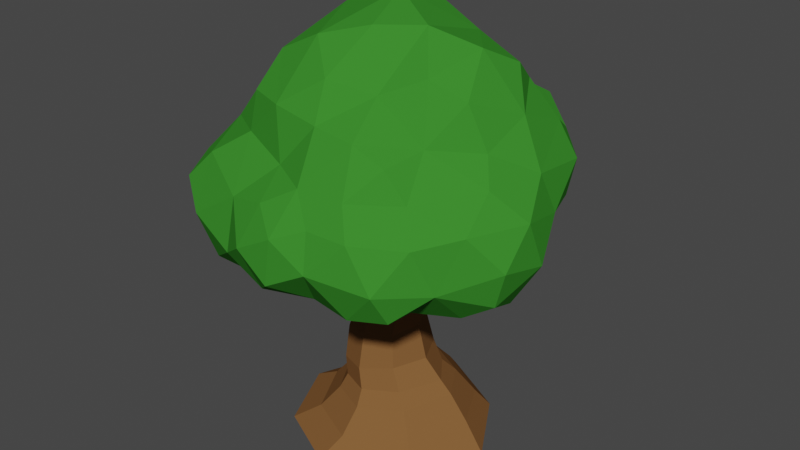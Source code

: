 # Source: tree3.blend  (saved by Blender 3.3.6; exported with 4.5.12 LTS)
import bpy
from mathutils import Matrix  # noqa: F401  (used for matrix-valued properties, if any)

bpy.ops.wm.read_factory_settings(use_empty=True)
scene = bpy.context.scene
scene.name = 'Scene'

# ---- collections
col_collection = bpy.data.collections.new('Collection'); scene.collection.children.link(col_collection)

# ---- materials (node trees are filled in below, after node groups)
mat_material_003 = bpy.data.materials.new('Material.003')
mat_material_003.alpha_threshold = 0.0
mat_material_003.use_transparent_shadow = False
mat_material_003.diffuse_color = (0.04165, 0.2366, 0.02599, 1.0)
mat_material_003.specular_color = (0.5, 0.5, 0.5)
mat_material_003.roughness = 0.5
mat_material_003.specular_intensity = 0.1
mat_material_002 = bpy.data.materials.new('Material.002')
mat_material_002.alpha_threshold = 0.0
mat_material_002.use_transparent_shadow = False
mat_material_002.diffuse_color = (0.2134, 0.09939, 0.03547, 1.0)
mat_material_002.specular_color = (0.5, 0.5, 0.5)
mat_material_002.roughness = 0.5
mat_material_002.specular_intensity = 0.1

# ---- material node trees

# ---- world
world_world = bpy.data.worlds.new('World'); scene.world = world_world
world_world.use_nodes = True; world_world.node_tree.nodes.clear()
_N = world_world.node_tree.nodes; _L = world_world.node_tree.links
n0 = _N.new('ShaderNodeOutputWorld'); n0.name = 'World Output'; n0.location = (300, 300)
n1 = _N.new('ShaderNodeBackground'); n1.name = 'Background'; n1.location = (10, 300)
n1.inputs[0].default_value = (0.05088, 0.05088, 0.05088, 1.0)
_L.new(n1.outputs[0], n0.inputs[0])
n0.is_active_output = True
world_world.color = (0.05088, 0.05088, 0.05088)
world_world.use_sun_shadow = False
world_world.sun_shadow_jitter_overblur = 0.0

# ---- meshes
me_cube_000 = bpy.data.meshes.new('Cube.000')
me_cube_000.from_pydata([(4.742, 4.76, -0.299), (5.087, 5.892, -0.4435), (5.352, 5.197, 0.314), (4.086, 6.715, -2.293), (4.86, 6.549, -1.468), (4.276, 5.944, -2.066), (3.809, 4.129, 0.4173), (4.839, 4.314, 0.4941), (3.402, 7.156, -2.72), (3.207, 7.618, -1.941), (4.46, 7.241, -1.402), (3.788, 5.773, -2.806), (4.386, 5.022, 2.164), (3.58, 4.237, 1.815), (4.367, 4.214, 1.352), (3.228, 8.375, 0.9445), (2.507, 8.047, 1.458), (3.498, 7.269, 1.382), (2.682, 8.622, -1.28), (3.768, 7.907, -1.389), (3.219, 6.505, -3.207), (2.53, 7.208, -2.853), (2.781, 4.862, -1.635), (3.099, 5.276, -0.7703), (2.064, 5.364, -1.119), (2.257, 4.849, -2.7), (3.504, 5.085, -2.288), (2.285, 6.018, 0.4094), (2.295, 5.515, 1.219), (1.832, 6.043, 0.8034), (2.194, 7.755, -2.077), (1.868, 4.919, -1.898), (2.154, 5.986, -0.5751), (2.828, 4.473, 1.248), (3.939, 5.309, -1.527), (3.902, 8.363, -0.8494), (3.608, 8.75, -0.1019), (3.912, 8.037, 0.7006), (3.727, 5.163, 3.103), (2.473, 5.288, 3.411), (3.047, 4.408, 2.953), (3.251, 7.091, 2.16), (2.858, 6.567, 2.793), (3.683, 6.503, 2.075), (3.183, 6.001, 3.103), (4.06, 5.911, 2.457), (3.804, 4.51, 2.722), (4.422, 5.236, -0.8414), (3.649, 4.647, -0.4281), (2.744, 4.958, 0.2726), (2.597, 5.776, -0.1924), (2.622, 9.039, 0.2007), (1.534, 9.396, -0.3603), (0.4169, 4.215, 2.592), (1.019, 4.251, 2.079), (1.088, 4.403, 3.126), (1.636, 4.84, 3.549), (0.9703, 5.386, 3.57), (-0.09921, 6.403, -3.463), (1.16, 6.586, -2.988), (0.8244, 5.7, -3.397), (0.2794, 4.911, 3.206), (-0.6469, 5.411, 3.11), (-0.5335, 4.365, 2.74), (0.3738, 6.041, 3.037), (1.512, 5.587, -3.491), (1.051, 4.933, -2.888), (1.434, 5.975, -0.7635), (1.124, 5.635, 0.5358), (0.4741, 5.165, -0.7837), (1.278, 5.191, -1.748), (1.938, 6.283, -3.287), (1.699, 8.3, 1.905), (1.883, 9.058, 0.8497), (1.03, 8.846, 1.356), (1.897, 6.603, 2.896), (1.233, 6.229, 3.185), (1.758, 5.803, 3.516), (2.346, 6.036, 3.178), (2.663, 7.444, 2.299), (1.804, 7.561, 2.313), (2.076, 4.388, 2.765), (1.084, 6.697, 2.499), (2.005, 4.764, 1.691), (1.022, 4.759, 1.281), (1.591, 5.68, 1.341), (0.207, 8.228, -1.522), (0.7941, 9.003, -1.301), (1.31, 8.449, -1.929), (0.5847, 8.022, -2.338), (-0.6492, 7.14, -2.82), (0.4961, 7.336, -2.791), (-0.8066, 5.105, -0.779), (-0.5916, 4.832, 0.1471), (-0.4643, 8.051, -0.3185), (-0.3691, 7.577, -1.256), (-1.002, 7.575, -0.6862), (-1.409, 6.661, -2.022), (-1.23, 6.607, -2.929), (-1.6, 5.884, -2.537), (-1.461, 5.906, -0.9774), (-1.428, 5.386, -1.72), (-1.358, 7.326, 0.2377), (-0.5969, 7.675, 1.117), (-0.4161, 4.479, -2.322), (-0.473, 4.651, -1.578), (-1.051, 4.912, -2.626), (-1.673, 6.264, 0.1592), (-1.329, 5.278, 0.1879), (-0.709, 6.476, 2.549), (-1.237, 5.895, 2.723), (-1.249, 4.62, 0.9873), (-1.593, 5.753, 1.008), (-1.447, 4.945, 2.163), (-1.185, 6.74, 1.341), (-1.451, 6.169, 1.998), (0.02651, 6.976, 2.19), (-0.135, 4.33, 0.7375), (-0.268, 4.024, 1.674), (-1.283, 6.903, -1.086), (-0.287, 7.535, -1.902), (-1.167, 5.751, -3.203), (-0.3645, 5.414, -3.48), (0.1147, 4.792, -2.959), (0.2792, 8.97, -0.2482), (0.8597, 7.74, 2.306), (0.1495, 8.408, 1.392), (0.3803, 4.921, 0.3191), (0.02165, 7.735, 1.984), (0.4672, 4.669, -1.872), (1.698, 7.163, -2.766), (1.393, 7.851, -2.544), (1.696, 9.015, -1.433), (2.215, 5.391, -3.347), (1.779, 5.067, -3.347), (2.938, 5.459, -3.207), (2.671, 4.222, 2.094), (1.517, 4.751, -2.431), (4.658, 6.722, 1.048), (4.316, 7.18, 0.6397), (5.042, 4.659, 1.282), (5.268, 5.421, 1.335), (4.735, 6.115, 1.777), (5.286, 6.156, 0.6837), (4.703, 5.763, -1.433), (4.405, 7.636, -0.3306), (4.935, 6.722, -0.1324), (2.33, 3.414, -0.02527), (2.141, 3.338, -0.4711), (2.243, 3.852, -0.5502), (2.402, 4.047, -0.04355), (0.4666, 1.634, 0.002474), (0.7023, 1.75, -0.7007), (0.8038, 1.297, -0.7584), (0.5249, 1.213, -0.006906), (1.563, 1.334, -1.15), (1.67, 1.095, -1.425), (0.7427, 0.9581, -0.9782), (2.886, 0.5289, -1.271), (3.109, 0.1137, -1.533), (1.607, 0.1137, -2.316), (1.717, 0.5927, -1.893), (0.08265, 0.1137, -1.545), (0.4761, 0.4362, -1.281), (1.669, 3.407, -0.6537), (1.212, 3.328, -0.4678), (1.174, 3.924, -0.5318), (1.69, 4.024, -0.7166), (1.055, 3.345, -0.005315), (1.024, 4.058, -0.01483), (2.284, 1.292, -0.8517), (2.548, 1.069, -0.9975), (3.123, 0.1137, 1.445), (2.936, 0.4811, 1.091), (1.727, 0.5054, 1.765), (1.528, 0.1137, 2.249), (1.702, 3.373, 0.6163), (2.148, 3.339, 0.4302), (2.229, 3.956, 0.4932), (1.711, 4.084, 0.6637), (2.06, 2.478, 0.5451), (1.545, 2.461, 0.85), (3.092, 1.153, -0.1131), (2.841, 1.394, -0.09869), (2.347, 1.284, 0.6779), (2.61, 1.012, 0.8379), (1.527, 1.684, 0.9858), (0.881, 1.578, 0.6824), (0.9395, 1.151, 0.7031), (1.625, 1.235, 1.031), (0.9358, 2.339, 0.6085), (1.23, 3.315, 0.4523), (0.5732, 2.265, 0.00615), (3.502, 0.666, -0.1082), (3.979, 0.1137, -0.0399), (0.3667, 0.8911, -0.01874), (1.73, 0.9715, 1.303), (0.8679, 0.877, 0.8834), (-0.5858, 0.1137, 0.03694), (-0.05349, 0.3911, -0.009038), (0.5855, 0.4423, 1.196), (0.1123, 0.1137, 1.555), (2.081, 1.755, -0.8049), (2.455, 1.803, -0.06759), (1.446, 2.538, -0.8949), (0.7761, 2.35, -0.5995), (2.28, 2.564, -0.03494), (2.003, 2.514, -0.6304), (1.454, 1.798, -1.096), (2.137, 1.76, 0.6197), (1.171, 3.921, 0.5241), (1.271, 4.454, 0.9554), (0.8667, 4.262, 0.778), (1.723, 4.28, -0.1105), (1.425, 4.476, -0.9418), (1.362, 4.687, -0.4883), (2.077, 4.636, -0.5682), (1.99, 4.459, -1.041), (2.451, 4.422, 0.7003), (2.098, 4.632, 0.8282), (2.586, 4.506, 0.2503), (3.016, 4.829, 0.5317), (2.88, 4.749, 0.8923), (2.147, 4.745, 0.2351), (0.9279, 4.943, -1.401), (0.8018, 5.146, -1.065), (0.8067, 4.479, -0.3355), (0.9718, 4.318, -0.7683), (2.494, 4.281, -0.8807), (2.509, 5.231, -1.702), (2.886, 5.103, -1.582), (2.656, 4.483, -0.4512), (1.246, 4.721, 0.3813), (0.3585, 5.105, 1.054), (0.4192, 4.861, 1.433), (0.7502, 4.474, 0.34), (0.04679, 4.859, 0.9992), (0.1718, 4.685, 1.28), (-0.3971, 5.349, 1.712), (-0.4571, 5.465, 1.49), (-0.2266, 5.617, 1.531), (-0.2001, 5.462, 1.806), (2.717, 5.114, 0.539), (2.649, 4.989, 1.018), (3.113, 5.532, 1.14), (3.161, 5.621, 0.7805), (3.405, 5.424, 0.7714), (3.317, 5.364, 1.061), (2.806, 6.081, -1.931), (3.099, 6.031, -1.851), (3.006, 5.245, -1.257), (2.569, 5.35, -1.345), (2.834, 6.107, -1.655), (3.159, 6.075, -1.59), (0.4128, 4.862, -0.921), (0.3162, 5.61, -1.479), (0.02787, 5.42, -1.394), (0.6142, 4.723, -1.242), (0.4011, 5.484, -1.732), (0.1531, 5.335, -1.638)], [], [(0, 1, 2), (3, 4, 5), (6, 0, 7), (3, 8, 9), (10, 3, 9), (11, 3, 5), (12, 13, 14), (15, 16, 17), (18, 19, 9), (8, 20, 21), (22, 23, 24), (25, 26, 22), (27, 28, 29), (30, 9, 21), (25, 22, 31), (23, 32, 24), (33, 6, 13), (22, 34, 23), (35, 18, 36), (35, 19, 18), (17, 37, 15), (37, 36, 15), (38, 39, 40), (41, 42, 43), (44, 45, 43), (40, 13, 46), (23, 47, 48), (49, 6, 33), (27, 49, 28), (27, 50, 49), (51, 18, 52), (53, 54, 55), (56, 57, 55), (58, 59, 60), (61, 62, 63), (64, 62, 61), (65, 66, 60), (67, 68, 69), (70, 31, 24), (71, 65, 60), (72, 73, 74), (75, 76, 77), (78, 75, 77), (42, 75, 78), (51, 73, 16), (17, 16, 79), (44, 42, 78), (15, 51, 16), (51, 52, 73), (73, 72, 16), (80, 75, 79), (81, 56, 55), (82, 75, 80), (83, 54, 84), (76, 75, 82), (68, 85, 84), (86, 87, 88), (86, 88, 89), (90, 91, 58), (92, 69, 93), (94, 95, 96), (97, 98, 99), (100, 97, 101), (94, 96, 102), (103, 94, 102), (104, 105, 106), (101, 106, 105), (107, 100, 108), (62, 109, 110), (111, 108, 93), (112, 111, 113), (114, 112, 115), (114, 116, 103), (111, 117, 118), (109, 114, 115), (113, 62, 110), (63, 62, 113), (111, 118, 113), (113, 118, 63), (102, 107, 114), (114, 107, 112), (96, 119, 102), (100, 92, 108), (90, 98, 97), (95, 120, 119), (120, 97, 119), (98, 58, 121), (58, 122, 121), (98, 90, 58), (96, 95, 119), (123, 106, 122), (62, 64, 109), (104, 106, 123), (124, 86, 94), (86, 120, 95), (125, 74, 126), (57, 61, 55), (84, 54, 118), (117, 84, 118), (127, 69, 68), (116, 109, 64), (103, 128, 126), (57, 64, 61), (128, 125, 126), (103, 126, 94), (64, 76, 82), (91, 90, 120), (129, 69, 105), (118, 53, 63), (122, 60, 123), (59, 58, 91), (66, 70, 129), (52, 87, 124), (130, 59, 91), (131, 130, 91), (82, 125, 116), (89, 88, 131), (52, 132, 87), (68, 67, 29), (85, 29, 28), (85, 83, 84), (28, 83, 85), (71, 133, 65), (134, 25, 66), (88, 18, 30), (18, 132, 52), (71, 135, 133), (22, 24, 31), (81, 136, 40), (83, 136, 81), (33, 83, 28), (137, 25, 31), (134, 65, 133), (30, 21, 130), (134, 133, 25), (41, 79, 42), (18, 9, 30), (23, 50, 32), (8, 21, 9), (51, 36, 18), (138, 139, 17), (138, 17, 43), (12, 38, 46), (5, 34, 26), (14, 7, 140), (7, 14, 6), (2, 141, 140), (141, 12, 140), (142, 12, 141), (7, 2, 140), (143, 142, 141), (141, 2, 143), (142, 45, 12), (144, 47, 34), (9, 19, 10), (20, 3, 11), (20, 8, 3), (26, 135, 11), (145, 36, 37), (146, 143, 1), (47, 1, 0), (5, 4, 144), (10, 145, 146), (146, 4, 10), (4, 146, 1), (144, 1, 47), (7, 0, 2), (36, 145, 35), (11, 5, 26), (10, 4, 3), (35, 145, 19), (145, 37, 139), (15, 36, 51), (13, 6, 14), (44, 43, 42), (39, 38, 44), (45, 142, 43), (46, 13, 12), (47, 0, 48), (139, 37, 17), (38, 45, 44), (40, 46, 38), (43, 17, 41), (136, 13, 40), (34, 47, 23), (22, 26, 34), (49, 48, 6), (48, 49, 23), (67, 32, 27), (67, 27, 29), (137, 31, 70), (82, 80, 125), (60, 66, 123), (66, 137, 70), (69, 70, 67), (129, 70, 69), (84, 117, 127), (127, 68, 84), (54, 81, 55), (57, 77, 76), (67, 70, 24), (67, 24, 32), (130, 71, 59), (39, 78, 77), (80, 16, 72), (79, 16, 80), (40, 39, 81), (78, 39, 44), (75, 42, 79), (39, 56, 81), (39, 77, 56), (125, 80, 72), (54, 83, 81), (89, 91, 120), (104, 123, 129), (124, 87, 86), (93, 69, 127), (117, 93, 127), (116, 128, 103), (90, 97, 120), (100, 119, 97), (101, 99, 106), (101, 97, 99), (100, 101, 92), (109, 116, 114), (107, 119, 100), (115, 112, 113), (114, 103, 102), (109, 115, 110), (108, 112, 107), (111, 112, 108), (111, 93, 117), (113, 110, 115), (107, 102, 119), (108, 92, 93), (101, 105, 92), (99, 121, 106), (99, 98, 121), (106, 121, 122), (124, 74, 52), (118, 54, 53), (64, 82, 116), (116, 125, 128), (55, 61, 53), (74, 124, 126), (63, 53, 61), (57, 76, 64), (124, 94, 126), (105, 104, 129), (95, 94, 86), (92, 105, 69), (122, 58, 60), (86, 89, 120), (129, 123, 66), (89, 131, 91), (74, 73, 52), (125, 72, 74), (87, 132, 88), (59, 71, 60), (66, 65, 134), (68, 29, 85), (137, 66, 25), (88, 30, 131), (131, 30, 130), (88, 132, 18), (133, 135, 25), (33, 13, 136), (130, 21, 71), (27, 32, 50), (83, 33, 136), (33, 28, 49), (71, 21, 20), (71, 20, 135), (49, 50, 23), (25, 135, 26), (41, 17, 79), (12, 45, 38), (48, 0, 6), (14, 140, 12), (139, 146, 145), (142, 143, 138), (142, 138, 43), (135, 20, 11), (139, 138, 146), (138, 143, 146), (2, 1, 143), (34, 5, 144), (144, 4, 1), (19, 145, 10), (56, 77, 57), (147, 148, 149, 150), (151, 152, 153, 154), (155, 156, 157, 153), (158, 159, 160, 161), (161, 160, 162, 163), (164, 165, 166, 167), (165, 168, 169, 166), (170, 171, 156, 155), (172, 173, 174, 175), (176, 177, 178, 179), (180, 177, 176, 181), (182, 183, 184, 185), (186, 187, 188, 189), (190, 191, 168, 192), (159, 158, 193, 194), (195, 154, 153, 157), (196, 189, 188, 197), (171, 170, 183, 182), (185, 184, 189, 196), (197, 188, 154, 195), (198, 199, 163, 162), (194, 193, 173, 172), (175, 174, 200, 201), (202, 203, 183, 170), (164, 204, 205, 165), (206, 147, 177, 180), (148, 207, 204, 164), (207, 148, 147, 206), (181, 176, 191, 190), (192, 168, 165, 205), (155, 153, 152, 208), (187, 151, 154, 188), (209, 186, 189, 184), (203, 209, 184, 183), (210, 179, 211, 212), (213, 167, 214, 215), (167, 213, 216, 217), (179, 178, 218, 219), (148, 164, 167, 149), (191, 176, 179, 210), (177, 147, 150, 178), (168, 191, 210, 169), (218, 220, 221, 222), (150, 213, 223, 220), (178, 150, 220, 218), (213, 179, 219, 223), (215, 214, 224, 225), (169, 213, 215, 226), (166, 169, 226, 227), (167, 166, 227, 214), (228, 217, 229, 230), (213, 150, 231, 216), (150, 149, 228, 231), (149, 167, 217, 228), (211, 232, 233, 234), (179, 213, 232, 211), (213, 169, 235, 232), (169, 210, 212, 235), (236, 237, 238, 239), (235, 212, 237, 236), (232, 235, 236, 233), (212, 211, 234, 237), (240, 239, 238, 241), (233, 236, 239, 240), (237, 234, 241, 238), (234, 233, 240, 241), (242, 243, 244, 245), (223, 219, 243, 242), (220, 223, 242, 221), (219, 218, 222, 243), (246, 245, 244, 247), (221, 242, 245, 246), (243, 222, 247, 244), (222, 221, 246, 247), (230, 229, 248, 249), (231, 228, 230, 250), (217, 216, 251, 229), (216, 231, 250, 251), (249, 248, 252, 253), (250, 230, 249, 253), (229, 251, 252, 248), (251, 250, 253, 252), (254, 225, 255, 256), (227, 226, 254, 257), (226, 215, 225, 254), (214, 227, 257, 224), (258, 259, 256, 255), (224, 257, 259, 258), (225, 224, 258, 255), (257, 254, 256, 259), (180, 181, 186, 209), (204, 207, 202, 208), (207, 206, 203, 202), (190, 192, 151, 187), (205, 204, 208, 152), (192, 205, 152, 151), (181, 190, 187, 186), (206, 180, 209, 203), (170, 155, 208, 202), (182, 185, 173, 193), (196, 197, 200, 174), (195, 157, 163, 199), (197, 195, 199, 200), (171, 182, 193, 158), (185, 196, 174, 173), (158, 161, 156, 171), (161, 163, 157, 156), (201, 200, 199, 198)])
me_cube_000.polygons.foreach_set('use_smooth', [True] * 398)
me_cube_000.polygons.foreach_set('material_index', [0, 0, 0, 0, 0, 0, 0, 0, 0, 0, 0, 0, 0, 0, 0, 0, 0, 0, 0, 0, 0, 0, 0, 0, 0, 0, 0, 0, 0, 0, 0, 0, 0, 0, 0, 0, 0, 0, 0, 0, 0, 0, 0, 0, 0, 0, 0, 0, 0, 0, 0, 0, 0, 0, 0, 0, 0, 0, 0, 0, 0, 0, 0, 0, 0, 0, 0, 0, 0, 0, 0, 0, 0, 0, 0, 0, 0, 0, 0, 0, 0, 0, 0, 0, 0, 0, 0, 0, 0, 0, 0, 0, 0, 0, 0, 0, 0, 0, 0, 0, 0, 0, 0, 0, 0, 0, 0, 0, 0, 0, 0, 0, 0, 0, 0, 0, 0, 0, 0, 0, 0, 0, 0, 0, 0, 0, 0, 0, 0, 0, 0, 0, 0, 0, 0, 0, 0, 0, 0, 0, 0, 0, 0, 0, 0, 0, 0, 0, 0, 0, 0, 0, 0, 0, 0, 0, 0, 0, 0, 0, 0, 0, 0, 0, 0, 0, 0, 0, 0, 0, 0, 0, 0, 0, 0, 0, 0, 0, 0, 0, 0, 0, 0, 0, 0, 0, 0, 0, 0, 0, 0, 0, 0, 0, 0, 0, 0, 0, 0, 0, 0, 0, 0, 0, 0, 0, 0, 0, 0, 0, 0, 0, 0, 0, 0, 0, 0, 0, 0, 0, 0, 0, 0, 0, 0, 0, 0, 0, 0, 0, 0, 0, 0, 0, 0, 0, 0, 0, 0, 0, 0, 0, 0, 0, 0, 0, 0, 0, 0, 0, 0, 0, 0, 0, 0, 0, 0, 0, 0, 0, 0, 0, 0, 0, 0, 0, 0, 0, 0, 0, 0, 0, 0, 0, 0, 0, 0, 0, 0, 0, 0, 0, 0, 0, 0, 0, 0, 0, 0, 0, 1, 1, 1, 1, 1, 1, 1, 1, 1, 1, 1, 1, 1, 1, 1, 1, 1, 1, 1, 1, 1, 1, 1, 1, 1, 1, 1, 1, 1, 1, 1, 1, 1, 1, 1, 1, 1, 1, 1, 1, 1, 1, 1, 1, 1, 1, 1, 1, 1, 1, 1, 1, 1, 1, 1, 1, 1, 1, 1, 1, 1, 1, 1, 1, 1, 1, 1, 1, 1, 1, 1, 1, 1, 1, 1, 1, 1, 1, 1, 1, 1, 1, 1, 1, 1, 1, 1, 1, 1, 1, 1, 1, 1, 1, 1, 1, 1, 1, 1, 1, 1, 1, 1, 1, 1, 1, 1, 1])
_k = set([(0, 1), (0, 2), (0, 6), (0, 7), (0, 47), (0, 48), (1, 2), (1, 4), (1, 47), (1, 143), (1, 144), (1, 146), (2, 7), (2, 140), (2, 141), (2, 143), (3, 4), (3, 5), (3, 8), (3, 9), (3, 10), (3, 11), (3, 20), (4, 5), (4, 10), (4, 144), (4, 146), (5, 11), (5, 26), (5, 34), (5, 144), (6, 7), (6, 13), (6, 14), (6, 33), (6, 48), (6, 49), (7, 14), (7, 140), (8, 9), (8, 20), (8, 21), (9, 10), (9, 18), (9, 19), (9, 21), (9, 30), (10, 19), (10, 145), (10, 146), (11, 20), (11, 26), (11, 135), (12, 13), (12, 14), (12, 38), (12, 45), (12, 46), (12, 140), (12, 141), (12, 142), (13, 14), (13, 33), (13, 40), (13, 46), (13, 136), (14, 140), (15, 16), (15, 17), (15, 36), (15, 37), (15, 51), (16, 17), (16, 51), (16, 72), (16, 73), (16, 79), (16, 80), (17, 37), (17, 41), (17, 43), (17, 79), (17, 138), (17, 139), (18, 19), (18, 30), (18, 35), (18, 36), (18, 51), (18, 52), (18, 88), (18, 132), (19, 35), (19, 145), (20, 21), (20, 71), (20, 135), (21, 30), (21, 71), (21, 130), (22, 23), (22, 24), (22, 25), (22, 26), (22, 31), (22, 34), (23, 24), (23, 32), (23, 34), (23, 47), (23, 48), (23, 49), (23, 50), (24, 31), (24, 32), (24, 67), (24, 70), (25, 26), (25, 31), (25, 66), (25, 133), (25, 134), (25, 135), (25, 137), (26, 34), (26, 135), (27, 28), (27, 29), (27, 32), (27, 49), (27, 50), (27, 67), (28, 29), (28, 33), (28, 49), (28, 83), (28, 85), (29, 67), (29, 68), (29, 85), (30, 88), (30, 130), (30, 131), (31, 70), (31, 137), (32, 50), (32, 67), (33, 49), (33, 83), (33, 136), (34, 47), (34, 144), (35, 36), (35, 145), (36, 37), (36, 51), (36, 145), (37, 139), (37, 145), (38, 39), (38, 40), (38, 44), (38, 45), (38, 46), (39, 40), (39, 44), (39, 56), (39, 77), (39, 78), (39, 81), (40, 46), (40, 81), (40, 136), (41, 42), (41, 43), (41, 79), (42, 43), (42, 44), (42, 75), (42, 78), (42, 79), (43, 44), (43, 45), (43, 138), (43, 142), (44, 45), (44, 78), (45, 142), (47, 48), (47, 144), (48, 49), (49, 50), (51, 52), (51, 73), (52, 73), (52, 74), (52, 87), (52, 124), (52, 132), (53, 54), (53, 55), (53, 61), (53, 63), (53, 118), (54, 55), (54, 81), (54, 83), (54, 84), (54, 118), (55, 56), (55, 57), (55, 61), (55, 81), (56, 57), (56, 77), (56, 81), (57, 61), (57, 64), (57, 76), (57, 77), (58, 59), (58, 60), (58, 90), (58, 91), (58, 98), (58, 121), (58, 122), (59, 60), (59, 71), (59, 91), (59, 130), (60, 65), (60, 66), (60, 71), (60, 122), (60, 123), (61, 62), (61, 63), (61, 64), (62, 63), (62, 64), (62, 109), (62, 110), (62, 113), (63, 113), (63, 118), (64, 76), (64, 82), (64, 109), (64, 116), (65, 66), (65, 71), (65, 133), (65, 134), (66, 70), (66, 123), (66, 129), (66, 134), (66, 137), (67, 68), (67, 69), (67, 70), (68, 69), (68, 84), (68, 85), (68, 127), (69, 70), (69, 92), (69, 93), (69, 105), (69, 127), (69, 129), (70, 129), (70, 137), (71, 130), (71, 133), (71, 135), (72, 73), (72, 74), (72, 80), (72, 125), (73, 74), (74, 124), (74, 125), (74, 126), (75, 76), (75, 77), (75, 78), (75, 79), (75, 80), (75, 82), (76, 77), (76, 82), (77, 78), (79, 80), (80, 82), (80, 125), (81, 83), (81, 136), (82, 116), (82, 125), (83, 84), (83, 85), (83, 136), (84, 85), (84, 117), (84, 118), (84, 127), (86, 87), (86, 88), (86, 89), (86, 94), (86, 95), (86, 120), (86, 124), (87, 88), (87, 124), (87, 132), (88, 89), (88, 131), (88, 132), (89, 91), (89, 120), (89, 131), (90, 91), (90, 97), (90, 98), (90, 120), (91, 120), (91, 130), (91, 131), (92, 93), (92, 100), (92, 101), (92, 105), (92, 108), (93, 108), (93, 111), (93, 117), (93, 127), (94, 95), (94, 96), (94, 102), (94, 103), (94, 124), (94, 126), (95, 96), (95, 119), (95, 120), (96, 102), (96, 119), (97, 98), (97, 99), (97, 100), (97, 101), (97, 119), (97, 120), (98, 99), (98, 121), (99, 101), (99, 106), (99, 121), (100, 101), (100, 107), (100, 108), (100, 119), (101, 105), (101, 106), (102, 103), (102, 107), (102, 114), (102, 119), (103, 114), (103, 116), (103, 126), (103, 128), (104, 105), (104, 106), (104, 123), (104, 129), (105, 106), (105, 129), (106, 121), (106, 122), (106, 123), (107, 108), (107, 112), (107, 114), (107, 119), (108, 111), (108, 112), (109, 110), (109, 114), (109, 115), (109, 116), (110, 113), (110, 115), (111, 112), (111, 113), (111, 117), (111, 118), (112, 113), (112, 114), (112, 115), (113, 115), (113, 118), (114, 115), (114, 116), (116, 125), (116, 128), (117, 118), (117, 127), (119, 120), (121, 122), (122, 123), (123, 129), (124, 126), (125, 126), (125, 128), (126, 128), (130, 131), (133, 134), (133, 135), (138, 139), (138, 142), (138, 143), (139, 145), (139, 146), (140, 141), (141, 142), (141, 143), (142, 143), (143, 146), (145, 146), (147, 148), (147, 150), (147, 177), (147, 206), (148, 149), (148, 164), (148, 207), (149, 150), (149, 167), (149, 228), (150, 178), (150, 213), (150, 220), (150, 231), (151, 152), (151, 154), (151, 187), (151, 192), (152, 153), (152, 205), (152, 208), (153, 154), (153, 155), (153, 157), (154, 188), (154, 195), (155, 156), (155, 170), (155, 208), (156, 157), (156, 161), (156, 171), (157, 163), (157, 195), (158, 159), (158, 161), (158, 171), (158, 193), (160, 161), (161, 163), (162, 163), (163, 199), (164, 165), (164, 167), (164, 204), (165, 166), (165, 168), (165, 205), (166, 167), (166, 169), (166, 227), (167, 213), (167, 214), (167, 217), (168, 169), (168, 191), (168, 192), (169, 210), (169, 213), (169, 226), (169, 235), (170, 171), (170, 183), (170, 202), (171, 182), (172, 173), (173, 174), (173, 185), (173, 193), (174, 175), (174, 196), (174, 200), (176, 177), (176, 179), (176, 181), (176, 191), (177, 178), (177, 180), (178, 179), (178, 218), (179, 210), (179, 211), (179, 213), (179, 219), (180, 181), (180, 206), (180, 209), (181, 186), (181, 190), (182, 183), (182, 185), (182, 193), (183, 184), (183, 203), (184, 185), (184, 189), (184, 209), (185, 196), (186, 187), (186, 189), (186, 209), (187, 188), (187, 190), (188, 189), (188, 197), (189, 196), (190, 191), (190, 192), (191, 210), (192, 205), (193, 194), (195, 197), (195, 199), (196, 197), (197, 200), (198, 199), (199, 200), (200, 201), (202, 203), (202, 207), (202, 208), (203, 206), (203, 209), (204, 205), (204, 207), (204, 208), (206, 207), (210, 212), (211, 212), (211, 232), (211, 234), (212, 235), (212, 237), (213, 215), (213, 216), (213, 223), (213, 232), (214, 215), (214, 224), (214, 227), (215, 225), (215, 226), (216, 217), (216, 231), (216, 251), (217, 228), (217, 229), (218, 219), (218, 220), (218, 222), (219, 223), (219, 243), (220, 221), (220, 223), (221, 222), (221, 242), (221, 246), (222, 243), (222, 247), (223, 242), (224, 225), (224, 257), (224, 258), (225, 254), (225, 255), (226, 227), (226, 254), (227, 257), (228, 230), (228, 231), (229, 230), (229, 248), (229, 251), (230, 249), (230, 250), (231, 250), (232, 233), (232, 235), (233, 234), (233, 236), (233, 240), (234, 237), (234, 241), (235, 236), (236, 237), (236, 239), (237, 238), (238, 239), (238, 241), (239, 240), (240, 241), (242, 243), (242, 245), (243, 244), (244, 245), (244, 247), (245, 246), (246, 247), (248, 249), (248, 252), (249, 253), (250, 251), (250, 253), (251, 252), (252, 253), (254, 256), (254, 257), (255, 256), (255, 258), (256, 259), (257, 259), (258, 259)])
me_cube_000.attributes.new('sharp_edge', 'BOOLEAN', 'EDGE').data.foreach_set('value', [ (min(e.vertices), max(e.vertices)) in _k for e in me_cube_000.edges])
me_cube_000.materials.append(mat_material_003)
me_cube_000.materials.append(mat_material_002)
me_cube_000.use_remesh_preserve_volume = False
me_cube_000.use_remesh_preserve_attributes = False
me_cube_000.use_mirror_vertex_groups = False
me_cube_000.update()
me_cube_000.normals_split_custom_set([tuple(v) for v in zip(*[iter([0.7751, -0.3068, -0.5524, 0.7751, -0.3068, -0.5524, 0.7751, -0.3068, -0.5524, 0.7265, -0.02306, -0.6868, 0.7265, -0.02306, -0.6868, 0.7265, -0.02306, -0.6868, 0.1891, -0.8456, -0.4992, 0.1891, -0.8456, -0.4992, 0.1891, -0.8456, -0.4992, 0.6351, 0.7233, -0.2711, 0.6351, 0.7233, -0.2711, 0.6351, 0.7233, -0.2711, 0.454, 0.6703, -0.587, 0.454, 0.6703, -0.587, 0.454, 0.6703, -0.587, 0.8297, 0.04061, -0.5568, 0.8297, 0.04061, -0.5568, 0.8297, 0.04061, -0.5568, 0.3649, -0.6644, 0.6523, 0.3649, -0.6644, 0.6523, 0.3649, -0.6644, 0.6523, 0.3916, 0.4197, 0.8189, 0.3916, 0.4197, 0.8189, 0.3916, 0.4197, 0.8189, 0.3497, 0.6362, -0.6878, 0.3497, 0.6362, -0.6878, 0.3497, 0.6362, -0.6878, 0.1577, 0.5628, -0.8114, 0.1577, 0.5628, -0.8114, 0.1577, 0.5628, -0.8114, -0.2361, -0.8395, 0.4894, -0.2361, -0.8395, 0.4894, -0.2361, -0.8395, 0.4894, 0.2151, -0.9721, -0.09386, 0.2151, -0.9721, -0.09386, 0.2151, -0.9721, -0.09386, -0.4485, -0.7615, -0.4678, -0.4485, -0.7615, -0.4678, -0.4485, -0.7615, -0.4678, 0.1822, 0.839, -0.5127, 0.1822, 0.839, -0.5127, 0.1822, 0.839, -0.5127, -0.07701, -0.9958, 0.05029, -0.07701, -0.9958, 0.05029, -0.07701, -0.9958, 0.05029, -0.3001, -0.6033, 0.7389, -0.3001, -0.6033, 0.7389, -0.3001, -0.6033, 0.7389, -0.314, -0.9491, 0.02237, -0.314, -0.9491, 0.02237, -0.314, -0.9491, 0.02237, 0.3166, -0.8954, 0.3132, 0.3166, -0.8954, 0.3132, 0.3166, -0.8954, 0.3132, 0.3085, 0.8886, -0.3395, 0.3085, 0.8886, -0.3395, 0.3085, 0.8886, -0.3395, 0.3705, 0.6622, -0.6513, 0.3705, 0.6622, -0.6513, 0.3705, 0.6622, -0.6513, 0.4823, 0.4217, 0.7678, 0.4823, 0.4217, 0.7678, 0.4823, 0.4217, 0.7678, 0.5194, 0.727, 0.4491, 0.5194, 0.727, 0.4491, 0.5194, 0.727, 0.4491, 0.1898, -0.3527, 0.9163, 0.1898, -0.3527, 0.9163, 0.1898, -0.3527, 0.9163, 0.6273, 0.362, 0.6896, 0.6273, 0.362, 0.6896, 0.6273, 0.362, 0.6896, 0.4846, 0.6695, 0.563, 0.4846, 0.6695, 0.563, 0.4846, 0.6695, 0.563, 0.2007, -0.9507, 0.2364, 0.2007, -0.9507, 0.2364, 0.2007, -0.9507, 0.2364, -0.06158, -0.5175, -0.8535, -0.06158, -0.5175, -0.8535, -0.06158, -0.5175, -0.8535, -0.5506, -0.7653, -0.3332, -0.5506, -0.7653, -0.3332, -0.5506, -0.7653, -0.3332, -0.9062, -0.364, -0.2153, -0.9062, -0.364, -0.2153, -0.9062, -0.364, -0.2153, -0.8837, -0.3406, -0.321, -0.8837, -0.3406, -0.321, -0.8837, -0.3406, -0.321, 0.409, 0.8825, -0.232, 0.409, 0.8825, -0.232, 0.409, 0.8825, -0.232, 0.1689, -0.977, 0.1305, 0.1689, -0.977, 0.1305, 0.1689, -0.977, 0.1305, -0.3192, -0.4209, 0.8491, -0.3192, -0.4209, 0.8491, -0.3192, -0.4209, 0.8491, 0.2969, 0.3047, -0.905, 0.2969, 0.3047, -0.905, 0.2969, 0.3047, -0.905, -0.28, -0.3464, 0.8953, -0.28, -0.3464, 0.8953, -0.28, -0.3464, 0.8953, -0.02211, 0.1491, 0.9886, -0.02211, 0.1491, 0.9886, -0.02211, 0.1491, 0.9886, -0.2031, -0.582, -0.7874, -0.2031, -0.582, -0.7874, -0.2031, -0.582, -0.7874, 0.645, -0.7628, -0.04591, 0.645, -0.7628, -0.04591, 0.645, -0.7628, -0.04591, -0.2421, -0.8149, 0.5266, -0.2421, -0.8149, 0.5266, -0.2421, -0.8149, 0.5266, -0.07609, 0.3225, -0.9435, -0.07609, 0.3225, -0.9435, -0.07609, 0.3225, -0.9435, 0.1569, 0.789, 0.5941, 0.1569, 0.789, 0.5941, 0.1569, 0.789, 0.5941, -0.001598, 0.6131, 0.79, -0.001598, 0.6131, 0.79, -0.001598, 0.6131, 0.79, 0.226, 0.5723, 0.7883, 0.226, 0.5723, 0.7883, 0.226, 0.5723, 0.7883, 0.1099, 0.5121, 0.8519, 0.1099, 0.5121, 0.8519, 0.1099, 0.5121, 0.8519, 0.5098, 0.6521, 0.5611, 0.5098, 0.6521, 0.5611, 0.5098, 0.6521, 0.5611, 0.5849, 0.7068, 0.3979, 0.5849, 0.7068, 0.3979, 0.5849, 0.7068, 0.3979, 0.09764, 0.521, 0.8479, 0.09764, 0.521, 0.8479, 0.09764, 0.521, 0.8479, 0.08857, 0.778, 0.622, 0.08857, 0.778, 0.622, 0.08857, 0.778, 0.622, 0.2066, 0.9562, 0.2073, 0.2066, 0.9562, 0.2073, 0.2066, 0.9562, 0.2073, 0.5131, 0.6523, 0.5579, 0.5131, 0.6523, 0.5579, 0.5131, 0.6523, 0.5579, 0.08471, 0.5239, 0.8476, 0.08471, 0.5239, 0.8476, 0.08471, 0.5239, 0.8476, 0.1969, -0.7976, 0.5702, 0.1969, -0.7976, 0.5702, 0.1969, -0.7976, 0.5702, -0.3443, 0.4635, 0.8165, -0.3443, 0.4635, 0.8165, -0.3443, 0.4635, 0.8165, 0.2229, -0.8228, -0.5229, 0.2229, -0.8228, -0.5229, 0.2229, -0.8228, -0.5229, -0.1919, 0.7904, 0.5818, -0.1919, 0.7904, 0.5818, -0.1919, 0.7904, 0.5818, 0.7817, -0.4541, -0.4274, 0.7817, -0.4541, -0.4274, 0.7817, -0.4541, -0.4274, -0.3858, 0.5117, -0.7677, -0.3858, 0.5117, -0.7677, -0.3858, 0.5117, -0.7677, -0.3109, 0.8777, -0.3647, -0.3109, 0.8777, -0.3647, -0.3109, 0.8777, -0.3647, -0.0855, 0.6182, -0.7814, -0.0855, 0.6182, -0.7814, -0.0855, 0.6182, -0.7814, 0.04311, -0.9554, -0.2922, 0.04311, -0.9554, -0.2922, 0.04311, -0.9554, -0.2922, -0.4036, 0.7993, -0.4452, -0.4036, 0.7993, -0.4452, -0.4036, 0.7993, -0.4452, -0.9119, 0.3582, -0.2004, -0.9119, 0.3582, -0.2004, -0.9119, 0.3582, -0.2004, -0.9989, 0.003749, -0.04709, -0.9989, 0.003749, -0.04709, -0.9989, 0.003749, -0.04709, -0.6456, 0.7624, -0.04385, -0.6456, 0.7624, -0.04385, -0.6456, 0.7624, -0.04385, -0.5592, 0.8132, 0.1612, -0.5592, 0.8132, 0.1612, -0.5592, 0.8132, 0.1612, -0.6019, -0.7869, 0.1361, -0.6019, -0.7869, 0.1361, -0.6019, -0.7869, 0.1361, -0.6173, -0.7727, 0.1481, -0.6173, -0.7727, 0.1481, -0.6173, -0.7727, 0.1481, -0.9413, -0.3298, -0.07165, -0.9413, -0.3298, -0.07165, -0.9413, -0.3298, -0.07165, -0.2033, 0.4472, 0.871, -0.2033, 0.4472, 0.871, -0.2033, 0.4472, 0.871, -0.4584, -0.7082, -0.537, -0.4584, -0.7082, -0.537, -0.4584, -0.7082, -0.537, -0.9541, -0.2883, -0.08085, -0.9541, -0.2883, -0.08085, -0.9541, -0.2883, -0.08085, -0.9197, 0.3912, -0.03267, -0.9197, 0.3912, -0.03267, -0.9197, 0.3912, -0.03267, -0.5583, 0.5082, 0.6557, -0.5583, 0.5082, 0.6557, -0.5583, 0.5082, 0.6557, -0.3072, -0.891, -0.3344, -0.3072, -0.891, -0.3344, -0.3072, -0.891, -0.3344, -0.582, 0.7156, 0.3862, -0.582, 0.7156, 0.3862, -0.582, 0.7156, 0.3862, -0.6697, -0.2616, 0.695, -0.6697, -0.2616, 0.695, -0.6697, -0.2616, 0.695, -0.642, -0.3162, 0.6985, -0.642, -0.3162, 0.6985, -0.642, -0.3162, 0.6985, -0.5778, -0.8065, 0.1254, -0.5778, -0.8065, 0.1254, -0.5778, -0.8065, 0.1254, -0.5821, -0.8052, 0.1127, -0.5821, -0.8052, 0.1127, -0.5821, -0.8052, 0.1127, -0.9259, 0.2536, 0.2799, -0.9259, 0.2536, 0.2799, -0.9259, 0.2536, 0.2799, -0.9199, 0.2917, 0.2621, -0.9199, 0.2917, 0.2621, -0.9199, 0.2917, 0.2621, -0.8553, 0.4773, -0.2015, -0.8553, 0.4773, -0.2015, -0.8553, 0.4773, -0.2015, -0.7122, -0.6484, -0.269, -0.7122, -0.6484, -0.269, -0.7122, -0.6484, -0.269, -0.6483, 0.7418, -0.1714, -0.6483, 0.7418, -0.1714, -0.6483, 0.7418, -0.1714, -0.6043, 0.7864, -0.1279, -0.6043, 0.7864, -0.1279, -0.6043, 0.7864, -0.1279, -0.6019, 0.789, -0.123, -0.6019, 0.789, -0.123, -0.6019, 0.789, -0.123, -0.3744, 0.2571, -0.8909, -0.3744, 0.2571, -0.8909, -0.3744, 0.2571, -0.8909, -0.2897, 0.09377, -0.9525, -0.2897, 0.09377, -0.9525, -0.2897, 0.09377, -0.9525, -0.2979, 0.4917, -0.8182, -0.2979, 0.4917, -0.8182, -0.2979, 0.4917, -0.8182, -0.544, 0.5849, -0.6016, -0.544, 0.5849, -0.6016, -0.544, 0.5849, -0.6016, -0.2561, -0.7291, -0.6347, -0.2561, -0.7291, -0.6347, -0.2561, -0.7291, -0.6347, -0.2136, 0.4457, 0.8693, -0.2136, 0.4457, 0.8693, -0.2136, 0.4457, 0.8693, -0.2465, -0.7725, -0.5852, -0.2465, -0.7725, -0.5852, -0.2465, -0.7725, -0.5852, -0.7257, 0.6116, -0.3151, -0.7257, 0.6116, -0.3151, -0.7257, 0.6116, -0.3151, -0.7689, 0.6242, -0.1383, -0.7689, 0.6242, -0.1383, -0.7689, 0.6242, -0.1383, -0.2942, 0.6484, 0.7022, -0.2942, 0.6484, 0.7022, -0.2942, 0.6484, 0.7022, -0.1779, -0.4221, 0.8889, -0.1779, -0.4221, 0.8889, -0.1779, -0.4221, 0.8889, 0.3023, -0.8047, -0.511, 0.3023, -0.8047, -0.511, 0.3023, -0.8047, -0.511, 0.4294, -0.8748, -0.2245, 0.4294, -0.8748, -0.2245, 0.4294, -0.8748, -0.2245, 0.7039, -0.7038, -0.09586, 0.7039, -0.7038, -0.09586, 0.7039, -0.7038, -0.09586, -0.07759, 0.6536, 0.7528, -0.07759, 0.6536, 0.7528, -0.07759, 0.6536, 0.7528, -0.7017, 0.5413, 0.4633, -0.7017, 0.5413, 0.4633, -0.7017, 0.5413, 0.4633, -0.5474, 0.1679, 0.8198, -0.5474, 0.1679, 0.8198, -0.5474, 0.1679, 0.8198, -0.2714, 0.6645, 0.6962, -0.2714, 0.6645, 0.6962, -0.2714, 0.6645, 0.6962, -0.7168, 0.6879, 0.1139, -0.7168, 0.6879, 0.1139, -0.7168, 0.6879, 0.1139, -0.2676, 0.7675, 0.5826, -0.2676, 0.7675, 0.5826, -0.2676, 0.7675, 0.5826, -0.15, 0.9283, -0.3403, -0.15, 0.9283, -0.3403, -0.15, 0.9283, -0.3403, 0.1449, -0.9006, 0.4097, 0.1449, -0.9006, 0.4097, 0.1449, -0.9006, 0.4097, -0.1072, -0.9544, 0.2787, -0.1072, -0.9544, 0.2787, -0.1072, -0.9544, 0.2787, 0.1876, -0.542, -0.8192, 0.1876, -0.542, -0.8192, 0.1876, -0.542, -0.8192, 0.2563, 0.4525, -0.8542, 0.2563, 0.4525, -0.8542, 0.2563, 0.4525, -0.8542, 0.5307, -0.8432, 0.08596, 0.5307, -0.8432, 0.08596, 0.5307, -0.8432, 0.08596, -0.3291, 0.9351, -0.1315, -0.3291, 0.9351, -0.1315, -0.3291, 0.9351, -0.1315, 0.06401, 0.3072, -0.9495, 0.06401, 0.3072, -0.9495, 0.06401, 0.3072, -0.9495, 0.06751, 0.3328, -0.9406, 0.06751, 0.3328, -0.9406, 0.06751, 0.3328, -0.9406, -0.2481, 0.1244, 0.9607, -0.2481, 0.1244, 0.9607, -0.2481, 0.1244, 0.9607, -0.02616, 0.7149, -0.6988, -0.02616, 0.7149, -0.6988, -0.02616, 0.7149, -0.6988, -0.06307, 0.9376, -0.3419, -0.06307, 0.9376, -0.3419, -0.06307, 0.9376, -0.3419, 0.525, -0.8457, -0.09626, 0.525, -0.8457, -0.09626, 0.525, -0.8457, -0.09626, -0.2793, -0.733, -0.6203, -0.2793, -0.733, -0.6203, -0.2793, -0.733, -0.6203, 0.3799, -0.1751, -0.9083, 0.3799, -0.1751, -0.9083, 0.3799, -0.1751, -0.9083, -0.2531, -0.443, -0.8601, -0.2531, -0.443, -0.8601, -0.2531, -0.443, -0.8601, 0.2351, 0.1377, -0.9622, 0.2351, 0.1377, -0.9622, 0.2351, 0.1377, -0.9622, -0.01837, -0.9515, -0.3072, -0.01837, -0.9515, -0.3072, -0.01837, -0.9515, -0.3072, 0.3, 0.5488, -0.7803, 0.3, 0.5488, -0.7803, 0.3, 0.5488, -0.7803, 0.3922, 0.884, -0.2543, 0.3922, 0.884, -0.2543, 0.3922, 0.884, -0.2543, 0.1787, 0.1211, -0.9764, 0.1787, 0.1211, -0.9764, 0.1787, 0.1211, -0.9764, -0.2028, -0.8273, 0.5239, -0.2028, -0.8273, 0.5239, -0.2028, -0.8273, 0.5239, -0.02302, -0.9751, 0.2204, -0.02302, -0.9751, 0.2204, -0.02302, -0.9751, 0.2204, -0.5136, -0.8198, -0.2533, -0.5136, -0.8198, -0.2533, -0.5136, -0.8198, -0.2533, -0.5316, -0.294, -0.7943, -0.5316, -0.294, -0.7943, -0.5316, -0.294, -0.7943, 0.1916, -0.9653, 0.1776, 0.1916, -0.9653, 0.1776, 0.1916, -0.9653, 0.1776, 0.144, -0.1941, -0.9704, 0.144, -0.1941, -0.9704, 0.144, -0.1941, -0.9704, -0.1062, 0.7903, -0.6034, -0.1062, 0.7903, -0.6034, -0.1062, 0.7903, -0.6034, 0.4863, -0.654, -0.5795, 0.4863, -0.654, -0.5795, 0.4863, -0.654, -0.5795, 0.4752, 0.5095, 0.7173, 0.4752, 0.5095, 0.7173, 0.4752, 0.5095, 0.7173, 0.1857, 0.6065, -0.7731, 0.1857, 0.6065, -0.7731, 0.1857, 0.6065, -0.7731, -0.5594, -0.8024, 0.2079, -0.5594, -0.8024, 0.2079, -0.5594, -0.8024, 0.2079, 0.1257, 0.8664, -0.4832, 0.1257, 0.8664, -0.4832, 0.1257, 0.8664, -0.4832, 0.1974, 0.9456, -0.2585, 0.1974, 0.9456, -0.2585, 0.1974, 0.9456, -0.2585, 0.4837, 0.7551, 0.4424, 0.4837, 0.7551, 0.4424, 0.4837, 0.7551, 0.4424, 0.4772, 0.6504, 0.5909, 0.4772, 0.6504, 0.5909, 0.4772, 0.6504, 0.5909, 0.7752, -0.2482, 0.581, 0.7752, -0.2482, 0.581, 0.7752, -0.2482, 0.581, 0.7514, -0.6107, -0.25, 0.7514, -0.6107, -0.25, 0.7514, -0.6107, -0.25, 0.5532, -0.8059, 0.211, 0.5532, -0.8059, 0.211, 0.5532, -0.8059, 0.211, 0.1779, -0.9839, -0.01601, 0.1779, -0.9839, -0.01601, 0.1779, -0.9839, -0.01601, 0.9462, -0.2913, 0.1412, 0.9462, -0.2913, 0.1412, 0.9462, -0.2913, 0.1412, 0.7209, -0.2594, 0.6426, 0.7209, -0.2594, 0.6426, 0.7209, -0.2594, 0.6426, 0.6727, 0.04681, 0.7385, 0.6727, 0.04681, 0.7385, 0.6727, 0.04681, 0.7385, 0.8648, -0.5022, -0.002234, 0.8648, -0.5022, -0.002234, 0.8648, -0.5022, -0.002234, 0.8273, 0.3617, 0.4299, 0.8273, 0.3617, 0.4299, 0.8273, 0.3617, 0.4299, 0.9965, 0.04085, 0.07257, 0.9965, 0.04085, 0.07257, 0.9965, 0.04085, 0.07257, 0.7052, 0.02579, 0.7086, 0.7052, 0.02579, 0.7086, 0.7052, 0.02579, 0.7086, 0.4995, -0.7513, -0.4314, 0.4995, -0.7513, -0.4314, 0.4995, -0.7513, -0.4314, 0.4646, 0.4981, -0.7322, 0.4646, 0.4981, -0.7322, 0.4646, 0.4981, -0.7322, 0.6973, 0.1599, -0.6987, 0.6973, 0.1599, -0.6987, 0.6973, 0.1599, -0.6987, 0.6442, 0.3336, -0.6882, 0.6442, 0.3336, -0.6882, 0.6442, 0.3336, -0.6882, 0.5081, -0.6416, -0.5746, 0.5081, -0.6416, -0.5746, 0.5081, -0.6416, -0.5746, 0.8174, 0.5481, 0.1773, 0.8174, 0.5481, 0.1773, 0.8174, 0.5481, 0.1773, 0.94, 0.2562, -0.2254, 0.94, 0.2562, -0.2254, 0.94, 0.2562, -0.2254, 0.6879, -0.2944, -0.6634, 0.6879, -0.2944, -0.6634, 0.6879, -0.2944, -0.6634, 0.7894, -0.1836, -0.5857, 0.7894, -0.1836, -0.5857, 0.7894, -0.1836, -0.5857, 0.8693, 0.4768, -0.1303, 0.8693, 0.4768, -0.1303, 0.8693, 0.4768, -0.1303, 0.8556, 0.5051, -0.1136, 0.8556, 0.5051, -0.1136, 0.8556, 0.5051, -0.1136, 0.9746, 0.2086, -0.08186, 0.9746, 0.2086, -0.08186, 0.9746, 0.2086, -0.08186, 0.7473, -0.6314, -0.207, 0.7473, -0.6314, -0.207, 0.7473, -0.6314, -0.207, 0.7614, -0.5205, -0.3864, 0.7614, -0.5205, -0.3864, 0.7614, -0.5205, -0.3864, 0.8152, 0.5788, 0.02024, 0.8152, 0.5788, 0.02024, 0.8152, 0.5788, 0.02024, 0.739, -0.5722, -0.3557, 0.739, -0.5722, -0.3557, 0.739, -0.5722, -0.3557, 0.6933, 0.4539, -0.5597, 0.6933, 0.4539, -0.5597, 0.6933, 0.4539, -0.5597, 0.8534, 0.2742, -0.4434, 0.8534, 0.2742, -0.4434, 0.8534, 0.2742, -0.4434, 0.879, 0.3957, 0.2661, 0.879, 0.3957, 0.2661, 0.879, 0.3957, 0.2661, 0.3726, 0.8224, 0.43, 0.3726, 0.8224, 0.43, 0.3726, 0.8224, 0.43, 0.0185, -0.9966, 0.08042, 0.0185, -0.9966, 0.08042, 0.0185, -0.9966, 0.08042, 0.5405, 0.6217, 0.5668, 0.5405, 0.6217, 0.5668, 0.5405, 0.6217, 0.5668, 0.2504, 0.1624, 0.9544, 0.2504, 0.1624, 0.9544, 0.2504, 0.1624, 0.9544, 0.4207, 0.6643, 0.6178, 0.4207, 0.6643, 0.6178, 0.4207, 0.6643, 0.6178, 0.6862, -0.7258, 0.04913, 0.6862, -0.7258, 0.04913, 0.6862, -0.7258, 0.04913, 0.1551, -0.6954, -0.7017, 0.1551, -0.6954, -0.7017, 0.1551, -0.6954, -0.7017, 0.664, 0.2635, 0.6997, 0.664, 0.2635, 0.6997, 0.664, 0.2635, 0.6997, 0.5755, 0.3734, 0.7276, 0.5755, 0.3734, 0.7276, 0.5755, 0.3734, 0.7276, 0.3164, -0.4504, 0.8349, 0.3164, -0.4504, 0.8349, 0.3164, -0.4504, 0.8349, 0.7744, 0.5172, 0.3644, 0.7744, 0.5172, 0.3644, 0.7744, 0.5172, 0.3644, 0.0713, -0.981, 0.1804, 0.0713, -0.981, 0.1804, 0.0713, -0.981, 0.1804, -0.03462, -0.9961, -0.08081, -0.03462, -0.9961, -0.08081, -0.03462, -0.9961, -0.08081, 0.3533, -0.9327, 0.07228, 0.3533, -0.9327, 0.07228, 0.3533, -0.9327, 0.07228, -0.5414, -0.7586, -0.3626, -0.5414, -0.7586, -0.3626, -0.5414, -0.7586, -0.3626, -0.5642, -0.7161, -0.4109, -0.5642, -0.7161, -0.4109, -0.5642, -0.7161, -0.4109, 0.006491, -0.9995, 0.03234, 0.006491, -0.9995, 0.03234, 0.006491, -0.9995, 0.03234, -0.01428, -0.9988, 0.04739, -0.01428, -0.9988, 0.04739, -0.01428, -0.9988, 0.04739, -0.2772, -0.849, 0.4499, -0.2772, -0.849, 0.4499, -0.2772, -0.849, 0.4499, 0.02873, 0.188, 0.9818, 0.02873, 0.188, 0.9818, 0.02873, 0.188, 0.9818, 0.1413, -0.5177, -0.8438, 0.1413, -0.5177, -0.8438, 0.1413, -0.5177, -0.8438, -0.5794, -0.7624, 0.2882, -0.5794, -0.7624, 0.2882, -0.5794, -0.7624, 0.2882, 0.5688, -0.6851, 0.455, 0.5688, -0.6851, 0.455, 0.5688, -0.6851, 0.455, 0.4647, -0.8068, 0.3649, 0.4647, -0.8068, 0.3649, 0.4647, -0.8068, 0.3649, 0.4887, -0.7464, -0.4518, 0.4887, -0.7464, -0.4518, 0.4887, -0.7464, -0.4518, 0.6623, -0.5285, -0.531, 0.6623, -0.5285, -0.531, 0.6623, -0.5285, -0.531, 0.03699, -0.9893, 0.141, 0.03699, -0.9893, 0.141, 0.03699, -0.9893, 0.141, -0.1814, 0.455, 0.8718, -0.1814, 0.455, 0.8718, -0.1814, 0.455, 0.8718, -0.3385, -0.7094, 0.6182, -0.3385, -0.7094, 0.6182, -0.3385, -0.7094, 0.6182, -0.1872, -0.6315, 0.7524, -0.1872, -0.6315, 0.7524, -0.1872, -0.6315, 0.7524, -0.1489, 0.4743, -0.8677, -0.1489, 0.4743, -0.8677, -0.1489, 0.4743, -0.8677, 0.3671, 0.3327, 0.8686, 0.3671, 0.3327, 0.8686, 0.3671, 0.3327, 0.8686, 0.5358, 0.4652, 0.7047, 0.5358, 0.4652, 0.7047, 0.5358, 0.4652, 0.7047, 0.1199, 0.8174, 0.5635, 0.1199, 0.8174, 0.5635, 0.1199, 0.8174, 0.5635, -0.151, -0.5319, 0.8332, -0.151, -0.5319, 0.8332, -0.151, -0.5319, 0.8332, 0.09752, 0.3106, 0.9455, 0.09752, 0.3106, 0.9455, 0.09752, 0.3106, 0.9455, 0.11, 0.5063, 0.8553, 0.11, 0.5063, 0.8553, 0.11, 0.5063, 0.8553, 0.4462, -0.6439, 0.6215, 0.4462, -0.6439, 0.6215, 0.4462, -0.6439, 0.6215, 0.1551, 0.01439, 0.9878, 0.1551, 0.01439, 0.9878, 0.1551, 0.01439, 0.9878, 0.08712, 0.491, 0.8668, 0.08712, 0.491, 0.8668, 0.08712, 0.491, 0.8668, 0.33, -0.8839, -0.3315, 0.33, -0.8839, -0.3315, 0.33, -0.8839, -0.3315, -0.5941, 0.4946, -0.6344, -0.5941, 0.4946, -0.6344, -0.5941, 0.4946, -0.6344, 0.304, -0.9305, -0.2042, 0.304, -0.9305, -0.2042, 0.304, -0.9305, -0.2042, -0.7065, 0.6282, -0.3258, -0.7065, 0.6282, -0.3258, -0.7065, 0.6282, -0.3258, 0.1248, -0.9709, -0.2042, 0.1248, -0.9709, -0.2042, 0.1248, -0.9709, -0.2042, 0.1881, -0.6717, -0.7165, 0.1881, -0.6717, -0.7165, 0.1881, -0.6717, -0.7165, -0.8098, 0.1488, 0.5675, -0.8098, 0.1488, 0.5675, -0.8098, 0.1488, 0.5675, -0.6049, 0.7898, -0.1013, -0.6049, 0.7898, -0.1013, -0.6049, 0.7898, -0.1013, -0.9793, 0.1841, 0.08416, -0.9793, 0.1841, 0.08416, -0.9793, 0.1841, 0.08416, -0.8698, -0.4812, -0.1095, -0.8698, -0.4812, -0.1095, -0.8698, -0.4812, -0.1095, -0.9658, 0.07335, 0.2489, -0.9658, 0.07335, 0.2489, -0.9658, 0.07335, 0.2489, -0.7671, -0.5412, 0.3445, -0.7671, -0.5412, 0.3445, -0.7671, -0.5412, 0.3445, -0.4067, 0.8456, 0.3456, -0.4067, 0.8456, 0.3456, -0.4067, 0.8456, 0.3456, -0.9629, 0.1474, -0.2261, -0.9629, 0.1474, -0.2261, -0.9629, 0.1474, -0.2261, -0.9906, 0.01486, 0.1358, -0.9906, 0.01486, 0.1358, -0.9906, 0.01486, 0.1358, -0.7256, 0.5541, 0.4082, -0.7256, 0.5541, 0.4082, -0.7256, 0.5541, 0.4082, -0.5988, 0.6745, 0.4318, -0.5988, 0.6745, 0.4318, -0.5988, 0.6745, 0.4318, -0.9376, -0.3296, -0.1107, -0.9376, -0.3296, -0.1107, -0.9376, -0.3296, -0.1107, -0.9482, -0.2854, -0.1397, -0.9482, -0.2854, -0.1397, -0.9482, -0.2854, -0.1397, -0.319, -0.8295, -0.4585, -0.319, -0.8295, -0.4585, -0.319, -0.8295, -0.4585, -0.9545, 0.03665, 0.2958, -0.9545, 0.03665, 0.2958, -0.9545, 0.03665, 0.2958, -0.9454, 0.2909, -0.147, -0.9454, 0.2909, -0.147, -0.9454, 0.2909, -0.147, -0.5187, -0.8451, -0.1292, -0.5187, -0.8451, -0.1292, -0.5187, -0.8451, -0.1292, -0.617, -0.7665, 0.1782, -0.617, -0.7665, 0.1782, -0.617, -0.7665, 0.1782, -0.7994, -0.4114, -0.4378, -0.7994, -0.4114, -0.4378, -0.7994, -0.4114, -0.4378, -0.8213, 0.1177, -0.5582, -0.8213, 0.1177, -0.5582, -0.8213, 0.1177, -0.5582, -0.4686, -0.5435, -0.6964, -0.4686, -0.5435, -0.6964, -0.4686, -0.5435, -0.6964, -0.2973, 0.9313, 0.2107, -0.2973, 0.9313, 0.2107, -0.2973, 0.9313, 0.2107, 0.1423, -0.9849, 0.09882, 0.1423, -0.9849, 0.09882, 0.1423, -0.9849, 0.09882, -0.04449, 0.6618, 0.7483, -0.04449, 0.6618, 0.7483, -0.04449, 0.6618, 0.7483, -0.3493, 0.2433, 0.9049, -0.3493, 0.2433, 0.9049, -0.3493, 0.2433, 0.9049, -0.348, -0.6579, 0.6679, -0.348, -0.6579, 0.6679, -0.348, -0.6579, 0.6679, -0.4215, 0.8676, 0.2639, -0.4215, 0.8676, 0.2639, -0.4215, 0.8676, 0.2639, 0.01296, -0.66, 0.7512, 0.01296, -0.66, 0.7512, 0.01296, -0.66, 0.7512, -0.2474, 0.4655, 0.8498, -0.2474, 0.4655, 0.8498, -0.2474, 0.4655, 0.8498, -0.774, 0.6152, 0.1496, -0.774, 0.6152, 0.1496, -0.774, 0.6152, 0.1496, 0.09035, -0.9687, 0.2311, 0.09035, -0.9687, 0.2311, 0.09035, -0.9687, 0.2311, -0.7678, 0.537, -0.3495, -0.7678, 0.537, -0.3495, -0.7678, 0.537, -0.3495, 0.04171, -0.8609, 0.507, 0.04171, -0.8609, 0.507, 0.04171, -0.8609, 0.507, 0.0701, -0.001973, -0.9975, 0.0701, -0.001973, -0.9975, 0.0701, -0.001973, -0.9975, -0.5962, 0.6687, -0.4442, -0.5962, 0.6687, -0.4442, -0.5962, 0.6687, -0.4442, 0.1584, -0.974, -0.1619, 0.1584, -0.974, -0.1619, 0.1584, -0.974, -0.1619, -0.09219, 0.5561, -0.826, -0.09219, 0.5561, -0.826, -0.09219, 0.5561, -0.826, -0.06701, 0.9558, 0.2862, -0.06701, 0.9558, 0.2862, -0.06701, 0.9558, 0.2862, -0.07904, 0.6565, 0.7502, -0.07904, 0.6565, 0.7502, -0.07904, 0.6565, 0.7502, -0.1136, 0.6973, -0.7077, -0.1136, 0.6973, -0.7077, -0.1136, 0.6973, -0.7077, -0.1559, 0.4617, -0.8732, -0.1559, 0.4617, -0.8732, -0.1559, 0.4617, -0.8732, -0.4214, -0.4357, -0.7954, -0.4214, -0.4357, -0.7954, -0.4214, -0.4357, -0.7954, 0.5572, -0.7822, -0.2786, 0.5572, -0.7822, -0.2786, 0.5572, -0.7822, -0.2786, -0.008708, -0.9326, -0.3608, -0.008708, -0.9326, -0.3608, -0.008708, -0.9326, -0.3608, 0.43, 0.6757, -0.5988, 0.43, 0.6757, -0.5988, 0.43, 0.6757, -0.5988, 0.4884, 0.4562, -0.7439, 0.4884, 0.4562, -0.7439, 0.4884, 0.4562, -0.7439, 0.3215, 0.4902, -0.8102, 0.3215, 0.4902, -0.8102, 0.3215, 0.4902, -0.8102, 0.1942, -0.7457, -0.6374, 0.1942, -0.7457, -0.6374, 0.1942, -0.7457, -0.6374, -0.07512, -0.9522, -0.2961, -0.07512, -0.9522, -0.2961, -0.07512, -0.9522, -0.2961, -0.1173, 0.483, -0.8677, -0.1173, 0.483, -0.8677, -0.1173, 0.483, -0.8677, -0.4911, -0.866, 0.09412, -0.4911, -0.866, 0.09412, -0.4911, -0.866, 0.09412, -0.4678, -0.8201, -0.3296, -0.4678, -0.8201, -0.3296, -0.4678, -0.8201, -0.3296, -0.8788, -0.4531, -0.1498, -0.8788, -0.4531, -0.1498, -0.8788, -0.4531, -0.1498, -0.01856, 0.435, -0.9002, -0.01856, 0.435, -0.9002, -0.01856, 0.435, -0.9002, 0.06582, -0.01788, -0.9977, 0.06582, -0.01788, -0.9977, 0.06582, -0.01788, -0.9977, -0.8356, -0.3768, -0.3998, -0.8356, -0.3768, -0.3998, -0.8356, -0.3768, -0.3998, 0.3217, -0.7909, -0.5205, 0.3217, -0.7909, -0.5205, 0.3217, -0.7909, -0.5205, 0.5415, 0.7657, 0.347, 0.5415, 0.7657, 0.347, 0.5415, 0.7657, 0.347, 0.8212, 0.1178, 0.5584, 0.8212, 0.1178, 0.5584, 0.8212, 0.1178, 0.5584, 0.1497, -0.8302, -0.537, 0.1497, -0.8302, -0.537, 0.1497, -0.8302, -0.537, 0.4779, -0.6283, 0.6139, 0.4779, -0.6283, 0.6139, 0.4779, -0.6283, 0.6139, 0.7877, 0.5269, 0.3194, 0.7877, 0.5269, 0.3194, 0.7877, 0.5269, 0.3194, 0.7314, 0.5602, 0.389, 0.7314, 0.5602, 0.389, 0.7314, 0.5602, 0.389, 0.4222, 0.7181, 0.5532, 0.4222, 0.7181, 0.5532, 0.4222, 0.7181, 0.5532, 0.4601, -0.1236, -0.8792, 0.4601, -0.1236, -0.8792, 0.4601, -0.1236, -0.8792, 0.7126, 0.6812, 0.1676, 0.7125, 0.6814, 0.1676, 0.7125, 0.6814, 0.1676, 0.7125, 0.6814, 0.1676, 0.7124, 0.6815, 0.1675, 0.7125, 0.6814, 0.1676, 0.9679, 0.1458, -0.2046, 0.9679, 0.1458, -0.2046, 0.9679, 0.1458, -0.2046, 0.4815, -0.7014, -0.5256, 0.4815, -0.7014, -0.5256, 0.4815, -0.7014, -0.5256, 0.9223, -0.1988, -0.3314, 0.9223, -0.1988, -0.3314, 0.9223, -0.1988, -0.3314, 0.6728, 0.705, -0.2245, 0.6728, 0.705, -0.2245, 0.6728, 0.705, -0.2245, 0.05348, 0.02764, 0.9982, 0.05348, 0.02764, 0.9982, 0.05348, 0.02764, 0.9982, 0.9403, -0.1678, -0.2963, 0.9403, -0.1678, -0.2963, 0.9403, -0.1678, -0.2963, 0.9403, -0.1678, -0.2963, -0.9268, -0.1428, -0.3475, -0.9268, -0.1428, -0.3475, -0.9268, -0.1428, -0.3475, -0.9268, -0.1428, -0.3475, -0.4114, 0.5743, -0.7077, -0.4114, 0.5743, -0.7077, -0.4114, 0.5743, -0.7077, -0.4114, 0.5743, -0.7077, 0.3865, 0.5913, -0.7078, 0.3865, 0.5913, -0.7078, 0.3865, 0.5913, -0.7078, 0.3865, 0.5913, -0.7078, -0.3402, 0.7259, -0.5978, -0.3402, 0.7259, -0.5978, -0.3402, 0.7259, -0.5978, -0.3402, 0.7259, -0.5978, -0.3376, -0.1028, -0.9357, -0.3376, -0.1028, -0.9357, -0.3376, -0.1028, -0.9357, -0.3376, -0.1028, -0.9357, -0.9551, -0.06718, -0.2884, -0.9551, -0.06718, -0.2884, -0.9551, -0.06718, -0.2884, -0.9551, -0.06718, -0.2884, 0.2938, 0.7623, -0.5767, 0.2938, 0.7623, -0.5767, 0.2938, 0.7623, -0.5767, 0.2938, 0.7623, -0.5767, 0.3398, 0.695, 0.6337, 0.3398, 0.695, 0.6337, 0.3398, 0.695, 0.6337, 0.3398, 0.695, 0.6337, 0.3303, -0.1005, 0.9385, 0.3303, -0.1005, 0.9385, 0.3303, -0.1005, 0.9385, 0.3303, -0.1005, 0.9385, 0.4536, 0.1114, 0.8842, 0.4536, 0.1114, 0.8842, 0.4536, 0.1114, 0.8842, 0.4536, 0.1114, 0.8842, 0.5752, 0.6984, 0.4259, 0.5752, 0.6984, 0.4259, 0.5752, 0.6984, 0.4259, 0.5752, 0.6984, 0.4259, -0.4273, -0.00827, 0.9041, -0.4273, -0.00827, 0.9041, -0.4273, -0.00827, 0.9041, -0.4273, -0.00827, 0.9041, -0.8411, 0.351, 0.4116, -0.8411, 0.351, 0.4116, -0.8411, 0.351, 0.4116, -0.8411, 0.351, 0.4116, 0.6937, 0.5861, -0.4187, 0.6937, 0.5861, -0.4187, 0.6937, 0.5861, -0.4187, 0.6937, 0.5861, -0.4187, -0.8696, 0.3935, -0.2982, -0.8696, 0.3935, -0.2982, -0.8696, 0.3935, -0.2982, -0.8696, 0.3935, -0.2982, -0.4093, 0.5728, 0.7102, -0.4093, 0.5728, 0.7102, -0.4093, 0.5728, 0.7102, -0.4093, 0.5728, 0.7102, 0.5236, 0.7328, -0.4346, 0.5236, 0.7328, -0.4346, 0.5236, 0.7328, -0.4346, 0.5236, 0.7328, -0.4346, 0.2865, 0.7134, 0.6396, 0.2865, 0.7134, 0.6396, 0.2865, 0.7134, 0.6396, 0.2865, 0.7134, 0.6396, -0.7764, 0.4296, 0.4612, -0.7764, 0.4296, 0.4612, -0.7764, 0.4296, 0.4612, -0.7764, 0.4296, 0.4612, -0.5002, 0.8433, -0.1967, -0.5002, 0.8433, -0.1967, -0.5002, 0.8433, -0.1967, -0.5002, 0.8433, -0.1967, 0.6519, 0.6502, 0.3902, 0.6519, 0.6502, 0.3902, 0.6519, 0.6502, 0.3902, 0.6519, 0.6502, 0.3902, -0.2652, 0.8271, 0.4955, -0.2652, 0.8271, 0.4955, -0.2652, 0.8271, 0.4955, -0.2652, 0.8271, 0.4955, 0.7016, 0.5176, -0.4898, 0.7016, 0.5176, -0.4898, 0.7016, 0.5176, -0.4898, 0.7016, 0.5176, -0.4898, -0.4355, 0.3249, -0.8395, -0.4355, 0.3249, -0.8395, -0.4355, 0.3249, -0.8395, -0.4355, 0.3249, -0.8395, 0.9336, -0.0535, 0.3542, 0.9336, -0.0535, 0.3542, 0.9336, -0.0535, 0.3542, 0.9336, -0.0535, 0.3542, 0.4049, 0.1277, -0.9054, 0.4049, 0.1277, -0.9054, 0.4049, 0.1277, -0.9054, 0.4049, 0.1277, -0.9054, 0.9137, -0.06282, -0.4015, 0.9137, -0.06282, -0.4015, 0.9137, -0.06282, -0.4015, 0.9137, -0.06282, -0.4015, -0.3775, 0.2728, 0.8849, -0.3775, 0.2728, 0.8849, -0.3775, 0.2728, 0.8849, -0.3775, 0.2728, 0.8849, -0.8738, 0.4056, -0.2685, -0.8738, 0.4056, -0.2685, -0.8738, 0.4056, -0.2685, -0.8738, 0.4056, -0.2685, -0.4619, 0.002237, -0.8869, -0.4619, 0.002237, -0.8869, -0.4619, 0.002237, -0.8869, -0.4619, 0.002237, -0.8869, -0.8576, -0.1116, 0.502, -0.8576, -0.1116, 0.502, -0.8576, -0.1116, 0.502, -0.8576, -0.1116, 0.502, 0.4429, 0.2434, 0.8629, 0.4429, 0.2434, 0.8629, 0.4429, 0.2434, 0.8629, 0.4429, 0.2434, 0.8629, 0.7311, 0.506, 0.4577, 0.7311, 0.506, 0.4577, 0.7311, 0.506, 0.4577, 0.7311, 0.506, 0.4577, -0.02602, -0.6257, 0.7796, -0.02602, -0.6257, 0.7796, -0.02602, -0.6257, 0.7796, -0.02602, -0.6257, 0.7796, 0.8523, 0.4869, -0.1912, 0.8523, 0.4869, -0.1912, 0.8523, 0.4869, -0.1912, 0.8523, 0.4869, -0.1912, -0.8239, 0.5516, -0.1302, -0.8239, 0.5516, -0.1302, -0.8239, 0.5516, -0.1302, -0.8239, 0.5516, -0.1302, 0.1455, -0.4166, 0.8974, 0.1455, -0.4166, 0.8974, 0.1455, -0.4166, 0.8974, 0.1455, -0.4166, 0.8974, 0.287, -0.1501, -0.9461, 0.287, -0.1501, -0.9461, 0.287, -0.1501, -0.9461, 0.287, -0.1501, -0.9461, -0.2664, -0.09696, 0.959, -0.2664, -0.09696, 0.959, -0.2664, -0.09696, 0.959, -0.2664, -0.09696, 0.959, 0.9402, -0.1266, 0.3163, 0.9402, -0.1266, 0.3163, 0.9402, -0.1266, 0.3163, 0.9402, -0.1266, 0.3163, -0.9528, -0.07915, 0.2932, -0.9528, -0.07915, 0.2932, -0.9528, -0.07915, 0.2932, -0.9528, -0.07915, 0.2932, 0.5907, -0.8062, 0.03316, 0.5907, -0.8062, 0.03316, 0.5907, -0.8062, 0.03316, 0.5907, -0.8062, 0.03316, 0.2477, 0.4359, -0.8653, 0.2477, 0.4359, -0.8653, 0.2477, 0.4359, -0.8653, 0.2477, 0.4359, -0.8653, 0.8598, -0.4764, 0.1838, 0.8598, -0.4764, 0.1838, 0.8598, -0.4764, 0.1838, 0.8598, -0.4764, 0.1838, -0.8002, 0.5917, 0.09748, -0.8002, 0.5917, 0.09748, -0.8002, 0.5917, 0.09748, -0.8002, 0.5917, 0.09748, 0.7372, 0.6546, -0.1676, 0.7372, 0.6546, -0.1676, 0.7372, 0.6546, -0.1676, 0.7372, 0.6546, -0.1676, -0.05759, 0.6197, 0.7827, -0.05759, 0.6197, 0.7827, -0.05759, 0.6197, 0.7827, -0.05759, 0.6197, 0.7827, -0.8473, -0.5174, -0.12, -0.8473, -0.5174, -0.12, -0.8473, -0.5174, -0.12, -0.8473, -0.5174, -0.12, -0.1619, -0.5395, -0.8263, -0.1619, -0.5395, -0.8263, -0.1619, -0.5395, -0.8263, -0.1619, -0.5395, -0.8263, 0.01445, -0.6542, -0.7562, 0.01445, -0.6542, -0.7562, 0.01445, -0.6542, -0.7562, 0.01445, -0.6542, -0.7562, 0.109, 0.6938, 0.7119, 0.109, 0.6938, 0.7119, 0.109, 0.6938, 0.7119, 0.109, 0.6938, 0.7119, 0.8397, -0.5399, -0.05877, 0.8397, -0.5399, -0.05877, 0.8397, -0.5399, -0.05877, 0.8397, -0.5399, -0.05877, 0.03823, -0.619, -0.7845, 0.03823, -0.619, -0.7845, 0.03823, -0.619, -0.7845, 0.03823, -0.619, -0.7845, 0.5693, 0.7448, 0.3482, 0.5693, 0.7448, 0.3482, 0.5693, 0.7448, 0.3482, 0.5693, 0.7448, 0.3482, 0.7424, 0.6358, 0.2113, 0.7424, 0.6358, 0.2113, 0.7424, 0.6358, 0.2113, 0.7424, 0.6358, 0.2113, -0.2547, 0.5575, -0.7901, -0.2547, 0.5575, -0.7901, -0.2547, 0.5575, -0.7901, -0.2547, 0.5575, -0.7901, -0.796, -0.6053, -0.00245, -0.796, -0.6053, -0.00245, -0.796, -0.6053, -0.00245, -0.796, -0.6053, -0.00245, -0.7853, -0.6157, -0.06533, -0.7853, -0.6157, -0.06533, -0.7853, -0.6157, -0.06533, -0.7853, -0.6157, -0.06533, -0.6118, -0.7639, -0.2053, -0.6118, -0.7639, -0.2053, -0.6118, -0.7639, -0.2053, -0.6118, -0.7639, -0.2053, -0.2979, 0.6283, -0.7187, -0.2979, 0.6283, -0.7187, -0.2979, 0.6283, -0.7187, -0.2979, 0.6283, -0.7187, 0.05413, -0.7183, 0.6936, 0.05413, -0.7183, 0.6936, 0.05413, -0.7183, 0.6936, 0.05413, -0.7183, 0.6936, -0.5678, 0.6777, 0.4673, -0.5678, 0.6777, 0.4673, -0.5678, 0.6777, 0.4673, -0.5678, 0.6777, 0.4673, -0.2235, 0.5046, -0.8339, -0.2235, 0.5046, -0.8339, -0.2235, 0.5046, -0.8339, -0.2235, 0.5046, -0.8339, -0.07159, -0.5817, 0.8102, -0.07159, -0.5817, 0.8102, -0.07159, -0.5817, 0.8102, -0.07159, -0.5817, 0.8102, 0.7492, 0.6051, 0.2694, 0.7492, 0.6051, 0.2694, 0.7492, 0.6051, 0.2694, 0.7492, 0.6051, 0.2694, -0.7644, 0.6422, 0.05757, -0.7644, 0.6422, 0.05757, -0.7644, 0.6422, 0.05757, -0.7644, 0.6422, 0.05757, -0.5759, 0.8092, 0.1167, -0.5759, 0.8092, 0.1167, -0.5759, 0.8092, 0.1167, -0.5759, 0.8092, 0.1167, 0.2691, 0.3652, -0.8912, 0.2691, 0.3652, -0.8912, 0.2691, 0.3652, -0.8912, 0.2691, 0.3652, -0.8912, 0.00151, -0.489, 0.8723, 0.00151, -0.489, 0.8723, 0.00151, -0.489, 0.8723, 0.00151, -0.489, 0.8723, 0.6373, 0.7113, 0.2965, 0.6373, 0.7113, 0.2965, 0.6373, 0.7113, 0.2965, 0.6373, 0.7113, 0.2965, 0.2023, 0.2595, -0.9443, 0.2023, 0.2595, -0.9443, 0.2023, 0.2595, -0.9443, 0.2023, 0.2595, -0.9443, 0.1273, -0.3337, 0.9341, 0.1273, -0.3337, 0.9341, 0.1273, -0.3337, 0.9341, 0.1273, -0.3337, 0.9341, 0.7939, -0.5903, 0.1461, 0.7939, -0.5903, 0.1461, 0.7939, -0.5903, 0.1461, 0.7939, -0.5903, 0.1461, 0.194, -0.3156, -0.9288, 0.194, -0.3156, -0.9288, 0.194, -0.3156, -0.9288, 0.194, -0.3156, -0.9288, 0.8633, -0.4956, -0.0958, 0.8633, -0.4956, -0.0958, 0.8633, -0.4956, -0.0958, 0.8633, -0.4956, -0.0958, -0.8439, 0.5349, -0.04069, -0.8439, 0.5349, -0.04069, -0.8439, 0.5349, -0.04069, -0.8439, 0.5349, -0.04069, 0.04272, 0.7195, 0.6931, 0.04272, 0.7195, 0.6931, 0.04272, 0.7195, 0.6931, 0.04272, 0.7195, 0.6931, 0.1639, 0.9743, -0.1548, 0.1639, 0.9743, -0.1548, 0.1639, 0.9743, -0.1548, 0.1639, 0.9743, -0.1548, 0.9419, -0.2661, -0.2048, 0.9419, -0.2661, -0.2048, 0.9419, -0.2661, -0.2048, 0.9419, -0.2661, -0.2048, -0.9369, 0.3455, 0.05277, -0.9369, 0.3455, 0.05277, -0.9369, 0.3455, 0.05277, -0.9369, 0.3455, 0.05277, -0.1108, 0.3976, 0.9108, -0.1108, 0.3976, 0.9108, -0.1108, 0.3976, 0.9108, -0.1108, 0.3976, 0.9108, -0.1351, 0.5807, 0.8028, -0.1351, 0.5807, 0.8028, -0.1351, 0.5807, 0.8028, -0.1351, 0.5807, 0.8028, -0.6893, -0.7228, -0.04831, -0.6893, -0.7228, -0.04831, -0.6893, -0.7228, -0.04831, -0.6893, -0.7228, -0.04831, -0.1697, 0.727, 0.6654, -0.1697, 0.727, 0.6654, -0.1697, 0.727, 0.6654, -0.1697, 0.727, 0.6654, 0.04435, -0.7092, -0.7036, 0.04435, -0.7092, -0.7036, 0.04435, -0.7092, -0.7036, 0.04435, -0.7092, -0.7036, -0.5736, 0.6379, -0.5138, -0.5736, 0.6379, -0.5138, -0.5736, 0.6379, -0.5138, -0.5736, 0.6379, -0.5138, -0.01892, -0.5449, -0.8383, -0.01892, -0.5449, -0.8383, -0.01892, -0.5449, -0.8383, -0.01892, -0.5449, -0.8383, 0.7392, 0.6649, -0.1071, 0.7392, 0.6649, -0.1071, 0.7392, 0.6649, -0.1071, 0.7392, 0.6649, -0.1071, -0.7364, -0.6557, -0.1665, -0.7364, -0.6557, -0.1665, -0.7364, -0.6557, -0.1665, -0.7364, -0.6557, -0.1665, 0.4985, 0.1401, 0.8555, 0.4985, 0.1401, 0.8555, 0.4985, 0.1401, 0.8555, 0.4985, 0.1401, 0.8555, 0.423, 0.2426, -0.8731, 0.423, 0.2426, -0.8731, 0.423, 0.2426, -0.8731, 0.423, 0.2426, -0.8731, 0.8733, 0.2054, -0.4417, 0.8733, 0.2054, -0.4417, 0.8733, 0.2054, -0.4417, 0.8733, 0.2054, -0.4417, -0.8494, 0.1244, 0.513, -0.8494, 0.1244, 0.513, -0.8494, 0.1244, 0.513, -0.8494, 0.1244, 0.513, -0.4553, 0.2169, -0.8635, -0.4553, 0.2169, -0.8635, -0.4553, 0.2169, -0.8635, -0.4553, 0.2169, -0.8635, -0.9428, 0.1629, -0.291, -0.9428, 0.1629, -0.291, -0.9428, 0.1629, -0.291, -0.9428, 0.1629, -0.291, -0.4157, 0.1421, 0.8983, -0.4157, 0.1421, 0.8983, -0.4157, 0.1421, 0.8983, -0.4157, 0.1421, 0.8983, 0.9021, 0.1649, 0.3989, 0.9021, 0.1649, 0.3989, 0.9021, 0.1649, 0.3989, 0.9021, 0.1649, 0.3989, 0.4014, 0.2318, -0.8861, 0.4014, 0.2318, -0.8861, 0.4014, 0.2318, -0.8861, 0.4014, 0.2318, -0.8861, 0.6803, 0.5991, 0.4224, 0.6803, 0.5991, 0.4224, 0.6803, 0.5991, 0.4224, 0.6803, 0.5991, 0.4224, -0.3704, 0.67, 0.6433, -0.3704, 0.67, 0.6433, -0.3704, 0.67, 0.6433, -0.3704, 0.67, 0.6433, -0.7584, 0.5894, -0.2782, -0.7584, 0.5894, -0.2782, -0.7584, 0.5894, -0.2782, -0.7584, 0.5894, -0.2782, -0.6828, 0.6367, 0.3582, -0.6828, 0.6367, 0.3582, -0.6828, 0.6367, 0.3582, -0.6828, 0.6367, 0.3582, 0.6663, 0.6003, -0.4424, 0.6663, 0.6003, -0.4424, 0.6663, 0.6003, -0.4424, 0.6663, 0.6003, -0.4424, 0.3728, 0.6172, 0.6928, 0.3728, 0.6172, 0.6928, 0.3728, 0.6172, 0.6928, 0.3728, 0.6172, 0.6928, 0.3778, 0.6247, -0.6834, 0.3778, 0.6247, -0.6834, 0.3778, 0.6247, -0.6834, 0.3778, 0.6247, -0.6834, -0.4149, 0.6019, -0.6823, -0.4149, 0.6019, -0.6823, -0.4149, 0.6019, -0.6823, -0.4149, 0.6019, -0.6823, -0.4446, 0.8726, 0.2019, -0.4446, 0.8726, 0.2019, -0.4446, 0.8726, 0.2019, -0.4446, 0.8726, 0.2019])] * 3)])

# ---- objects
ob_lowpoly_tree_02 = bpy.data.objects.new('LowPoly Tree 02', me_cube_000)

# ---- transforms, parenting, visibility, modifiers, constraints
ob_lowpoly_tree_02.location = (-0.3091, 0.01842, 0.1224)
ob_lowpoly_tree_02.rotation_euler = (1.571, -0.0, 0.0)
ob_lowpoly_tree_02.scale = (0.2603, 0.2603, 0.2603)
ob_lowpoly_tree_02.lineart.crease_threshold = 0.0

# ---- collection membership
col_collection.objects.link(ob_lowpoly_tree_02)

# ---- scene / render settings (as saved in the file)
scene.frame_start = 1; scene.frame_end = 250; scene.frame_set(1)
scene.render.engine = 'BLENDER_EEVEE_NEXT'
scene.cycles.sampling_pattern = 'TABULATED_SOBOL'
scene.cycles.use_light_tree = False
scene.view_settings.view_transform = 'Filmic'
bpy.context.view_layer.update()

# ---- added for rendering (the .blend has no active camera and no usable light): camera, sun
cam_auto = bpy.data.cameras.new('AutoCamera')
cam_auto.lens = 50.0
cam_auto.sensor_width = 36.0
cam_auto.clip_end = 1000.0
ob_auto_camera = bpy.data.objects.new('AutoCamera', cam_auto)
scene.collection.objects.link(ob_auto_camera)
ob_auto_camera.location = (3.44869, -3.9266, 3.98331)
ob_auto_camera.rotation_euler = (1.09748, -7.21219e-08, 0.694738)
scene.camera = ob_auto_camera
light_auto_sun = bpy.data.lights.new('AutoSun', 'SUN')
light_auto_sun.energy = 3.0
light_auto_sun.angle = 0.0523599
ob_auto_sun = bpy.data.objects.new('AutoSun', light_auto_sun)
scene.collection.objects.link(ob_auto_sun)
ob_auto_sun.rotation_euler = (0.872665, 0.174533, 0.523599)
bpy.context.view_layer.update()
